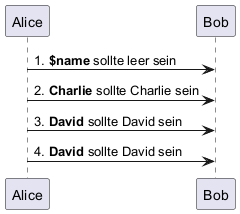

The diagram above was rendered by PlantUML. Its source (embedded in the PNG):
@startuml
Alice -> Bob : 1. **$name** sollte leer sein

!$name ?= "Charlie"
Alice -> Bob : 2. **$name** sollte Charlie sein

!$name = "David"
Alice -> Bob : 3. **$name** sollte David sein

!$name ?= "Ethan"
Alice -> Bob : 4. **$name** sollte David sein
@enduml